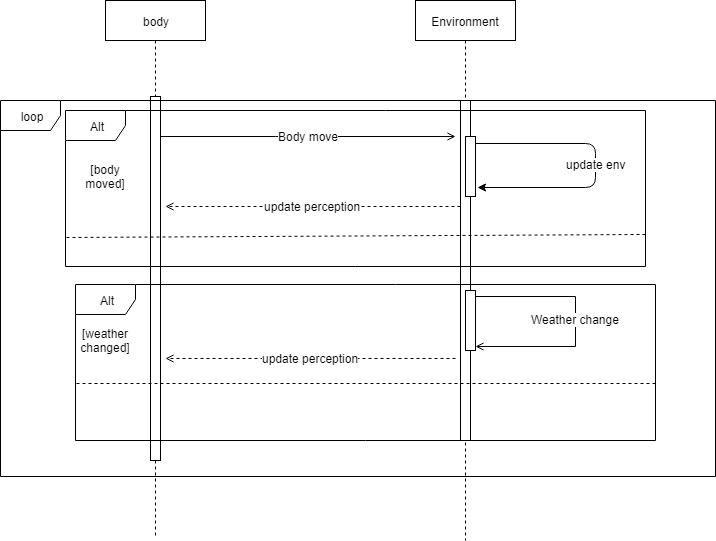

The diagram above was exported from draw.io. Its source (the exported page's mxGraphModel, read from the mxfile embedded in the PNG):
<mxGraphModel dx="1394" dy="747" grid="1" gridSize="10" guides="1" tooltips="1" connect="1" arrows="1" fold="1" page="1" pageScale="1" pageWidth="827" pageHeight="1169" math="0" shadow="0">
  <root>
    <mxCell id="U-7aS1YKXGbIEliptUwg-0" />
    <mxCell id="U-7aS1YKXGbIEliptUwg-1" parent="U-7aS1YKXGbIEliptUwg-0" />
    <mxCell id="WGUII9hY1ix9F0ylPFFJ-0" value="Environment&lt;br&gt;" style="shape=umlLifeline;perimeter=lifelinePerimeter;whiteSpace=wrap;html=1;container=1;collapsible=0;recursiveResize=0;outlineConnect=0;" vertex="1" parent="U-7aS1YKXGbIEliptUwg-1">
      <mxGeometry x="500" y="44" width="100" height="540" as="geometry" />
    </mxCell>
    <mxCell id="WGUII9hY1ix9F0ylPFFJ-1" value="" style="html=1;points=[];perimeter=orthogonalPerimeter;" vertex="1" parent="WGUII9hY1ix9F0ylPFFJ-0">
      <mxGeometry x="45" y="100" width="10" height="340" as="geometry" />
    </mxCell>
    <mxCell id="WGUII9hY1ix9F0ylPFFJ-6" value="Weather change" style="edgeStyle=orthogonalEdgeStyle;rounded=0;orthogonalLoop=1;jettySize=auto;html=1;endArrow=open;endFill=0;exitX=1;exitY=0.172;exitDx=0;exitDy=0;exitPerimeter=0;" edge="1" parent="WGUII9hY1ix9F0ylPFFJ-0" source="WGUII9hY1ix9F0ylPFFJ-14">
      <mxGeometry relative="1" as="geometry">
        <mxPoint x="60" y="346" as="targetPoint" />
        <mxPoint x="80" y="206" as="sourcePoint" />
        <Array as="points">
          <mxPoint x="60" y="296" />
          <mxPoint x="160" y="296" />
          <mxPoint x="160" y="346" />
        </Array>
      </mxGeometry>
    </mxCell>
    <mxCell id="WGUII9hY1ix9F0ylPFFJ-12" value="update env" style="endArrow=classic;html=1;exitX=1;exitY=0.117;exitDx=0;exitDy=0;exitPerimeter=0;entryX=1.2;entryY=0.85;entryDx=0;entryDy=0;entryPerimeter=0;" edge="1" parent="WGUII9hY1ix9F0ylPFFJ-0" source="WGUII9hY1ix9F0ylPFFJ-13" target="WGUII9hY1ix9F0ylPFFJ-13">
      <mxGeometry width="50" height="50" relative="1" as="geometry">
        <mxPoint x="230" y="278" as="sourcePoint" />
        <mxPoint x="180" y="228" as="targetPoint" />
        <Array as="points">
          <mxPoint x="180" y="143" />
          <mxPoint x="180" y="187" />
        </Array>
      </mxGeometry>
    </mxCell>
    <mxCell id="WGUII9hY1ix9F0ylPFFJ-13" value="" style="html=1;points=[];perimeter=orthogonalPerimeter;" vertex="1" parent="WGUII9hY1ix9F0ylPFFJ-0">
      <mxGeometry x="50" y="136" width="10" height="60" as="geometry" />
    </mxCell>
    <mxCell id="WGUII9hY1ix9F0ylPFFJ-14" value="" style="html=1;points=[];perimeter=orthogonalPerimeter;" vertex="1" parent="WGUII9hY1ix9F0ylPFFJ-0">
      <mxGeometry x="50" y="290" width="10" height="60" as="geometry" />
    </mxCell>
    <mxCell id="WGUII9hY1ix9F0ylPFFJ-3" value="body" style="shape=umlLifeline;perimeter=lifelinePerimeter;whiteSpace=wrap;html=1;container=1;collapsible=0;recursiveResize=0;outlineConnect=0;" vertex="1" parent="U-7aS1YKXGbIEliptUwg-1">
      <mxGeometry x="190" y="44" width="100" height="536" as="geometry" />
    </mxCell>
    <mxCell id="WGUII9hY1ix9F0ylPFFJ-4" value="" style="html=1;points=[];perimeter=orthogonalPerimeter;" vertex="1" parent="WGUII9hY1ix9F0ylPFFJ-3">
      <mxGeometry x="45" y="96" width="10" height="364" as="geometry" />
    </mxCell>
    <mxCell id="WGUII9hY1ix9F0ylPFFJ-5" value="Body move" style="edgeStyle=orthogonalEdgeStyle;rounded=0;orthogonalLoop=1;jettySize=auto;html=1;endArrow=open;endFill=0;" edge="1" parent="U-7aS1YKXGbIEliptUwg-1" source="WGUII9hY1ix9F0ylPFFJ-4">
      <mxGeometry relative="1" as="geometry">
        <mxPoint x="540" y="180" as="targetPoint" />
        <Array as="points">
          <mxPoint x="360" y="180" />
          <mxPoint x="360" y="180" />
        </Array>
      </mxGeometry>
    </mxCell>
    <mxCell id="WGUII9hY1ix9F0ylPFFJ-7" value="update perception" style="edgeStyle=orthogonalEdgeStyle;rounded=0;orthogonalLoop=1;jettySize=auto;html=1;endArrow=open;endFill=0;dashed=1;" edge="1" parent="U-7aS1YKXGbIEliptUwg-1">
      <mxGeometry relative="1" as="geometry">
        <mxPoint x="250" y="250" as="targetPoint" />
        <mxPoint x="545" y="250" as="sourcePoint" />
        <Array as="points">
          <mxPoint x="545" y="250" />
        </Array>
      </mxGeometry>
    </mxCell>
    <mxCell id="WGUII9hY1ix9F0ylPFFJ-8" value="update perception" style="edgeStyle=orthogonalEdgeStyle;rounded=0;orthogonalLoop=1;jettySize=auto;html=1;endArrow=open;endFill=0;dashed=1;entryX=1.5;entryY=0.72;entryDx=0;entryDy=0;entryPerimeter=0;" edge="1" parent="U-7aS1YKXGbIEliptUwg-1" target="WGUII9hY1ix9F0ylPFFJ-4">
      <mxGeometry relative="1" as="geometry">
        <mxPoint x="250" y="340" as="targetPoint" />
        <mxPoint x="540" y="402" as="sourcePoint" />
        <Array as="points">
          <mxPoint x="360" y="402" />
          <mxPoint x="360" y="402" />
        </Array>
      </mxGeometry>
    </mxCell>
    <mxCell id="WGUII9hY1ix9F0ylPFFJ-16" value="[body moved]" style="text;html=1;strokeColor=none;fillColor=none;align=center;verticalAlign=middle;whiteSpace=wrap;rounded=0;" vertex="1" parent="U-7aS1YKXGbIEliptUwg-1">
      <mxGeometry x="170" y="210" width="40" height="20" as="geometry" />
    </mxCell>
    <mxCell id="WGUII9hY1ix9F0ylPFFJ-17" value="" style="group;container=1;" vertex="1" connectable="0" parent="U-7aS1YKXGbIEliptUwg-1">
      <mxGeometry x="150" y="154" width="580" height="156" as="geometry" />
    </mxCell>
    <mxCell id="WGUII9hY1ix9F0ylPFFJ-9" value="Alt" style="shape=umlFrame;whiteSpace=wrap;html=1;" vertex="1" parent="WGUII9hY1ix9F0ylPFFJ-17">
      <mxGeometry width="580" height="156" as="geometry" />
    </mxCell>
    <mxCell id="WGUII9hY1ix9F0ylPFFJ-15" value="" style="endArrow=none;dashed=1;html=1;entryX=-0.003;entryY=0.814;entryDx=0;entryDy=0;entryPerimeter=0;exitX=1;exitY=0.795;exitDx=0;exitDy=0;exitPerimeter=0;" edge="1" parent="WGUII9hY1ix9F0ylPFFJ-17" source="WGUII9hY1ix9F0ylPFFJ-9" target="WGUII9hY1ix9F0ylPFFJ-9">
      <mxGeometry width="50" height="50" relative="1" as="geometry">
        <mxPoint y="506" as="sourcePoint" />
        <mxPoint x="50" y="456" as="targetPoint" />
      </mxGeometry>
    </mxCell>
    <mxCell id="WGUII9hY1ix9F0ylPFFJ-18" value="Alt" style="shape=umlFrame;whiteSpace=wrap;html=1;" vertex="1" parent="U-7aS1YKXGbIEliptUwg-1">
      <mxGeometry x="160" y="328" width="580" height="156" as="geometry" />
    </mxCell>
    <mxCell id="WGUII9hY1ix9F0ylPFFJ-19" value="" style="endArrow=none;dashed=1;html=1;entryX=-0.002;entryY=0.635;entryDx=0;entryDy=0;entryPerimeter=0;exitX=1;exitY=0.635;exitDx=0;exitDy=0;exitPerimeter=0;" edge="1" parent="U-7aS1YKXGbIEliptUwg-1" source="WGUII9hY1ix9F0ylPFFJ-18" target="WGUII9hY1ix9F0ylPFFJ-18">
      <mxGeometry width="50" height="50" relative="1" as="geometry">
        <mxPoint x="700" y="430" as="sourcePoint" />
        <mxPoint x="200" y="610" as="targetPoint" />
      </mxGeometry>
    </mxCell>
    <mxCell id="WGUII9hY1ix9F0ylPFFJ-20" value="[weather&lt;br&gt;changed]" style="text;html=1;strokeColor=none;fillColor=none;align=center;verticalAlign=middle;whiteSpace=wrap;rounded=0;" vertex="1" parent="U-7aS1YKXGbIEliptUwg-1">
      <mxGeometry x="170" y="374" width="40" height="20" as="geometry" />
    </mxCell>
    <mxCell id="WGUII9hY1ix9F0ylPFFJ-21" value="loop" style="shape=umlFrame;whiteSpace=wrap;html=1;" vertex="1" parent="U-7aS1YKXGbIEliptUwg-1">
      <mxGeometry x="85" y="144" width="715" height="376" as="geometry" />
    </mxCell>
  </root>
</mxGraphModel>